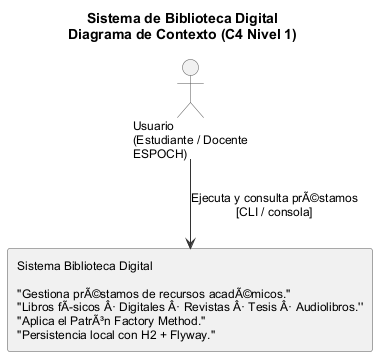

The diagram above was rendered by PlantUML. Its source (embedded in the PNG):
@startuml
title Sistema de Biblioteca Digital\nDiagrama de Contexto (C4 Nivel 1)

skinparam defaultFontName Arial
skinparam DefaultFontSize 12
skinparam rectangleBorderColor #555
skinparam actorBorderColor #555
skinparam arrowColor #333

actor "Usuario\n(Estudiante / Docente\nESPOCH)" as usuario

rectangle "Sistema Biblioteca Digital\n\n''Gestiona prÃ©stamos de recursos acadÃ©micos.''\n''Libros fÃsicos Â· Digitales Â· Revistas Â· Tesis Â· Audiolibros.''\n''Aplica el PatrÃ³n Factory Method.''\n''Persistencia local con H2 + Flyway.''" as biblioteca

usuario --> biblioteca : Ejecuta y consulta prÃ©stamos\n[CLI / consola]

@enduml